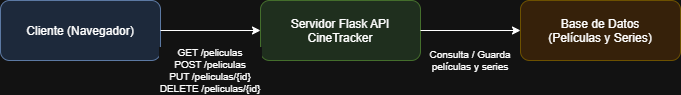

The diagram above was exported from draw.io. Its source (the exported page's mxGraphModel, read from the mxfile embedded in the PNG):
<mxGraphModel dx="861" dy="745" grid="1" gridSize="10" guides="1" tooltips="1" connect="1" arrows="1" fold="1" page="1" pageScale="1" pageWidth="850" pageHeight="1100" math="0" shadow="0">
  <root>
    <mxCell id="0" />
    <mxCell id="1" parent="0" />
    <mxCell id="2" parent="1" style="rounded=1;fillColor=#dae8fc;strokeColor=#6c8ebf;" value="Cliente (Navegador)" vertex="1">
      <mxGeometry height="60" width="160" x="80" y="200" as="geometry" />
    </mxCell>
    <mxCell id="3" parent="1" style="rounded=1;fillColor=#d5e8d4;strokeColor=#82b366;" value="Servidor Flask API&#10;CineTracker" vertex="1">
      <mxGeometry height="60" width="160" x="340" y="200" as="geometry" />
    </mxCell>
    <mxCell id="4" parent="1" style="rounded=1;fillColor=#ffe6cc;strokeColor=#d6b656;" value="Base de Datos&#10;(Películas y Series)" vertex="1">
      <mxGeometry height="60" width="160" x="600" y="200" as="geometry" />
    </mxCell>
    <mxCell id="5" edge="1" parent="1" source="2" style="fontSize=10;" target="3" value="GET /peliculas&#10;POST /peliculas&#10;PUT /peliculas/{id}&#10;DELETE /peliculas/{id}">
      <mxGeometry relative="1" y="-40" as="geometry">
        <mxPoint as="offset" />
      </mxGeometry>
    </mxCell>
    <mxCell id="6" edge="1" parent="1" source="3" style="fontSize=10;" target="4" value="Consulta / Guarda&#10;películas y series">
      <mxGeometry relative="1" y="-30" as="geometry">
        <mxPoint as="offset" />
      </mxGeometry>
    </mxCell>
  </root>
</mxGraphModel>